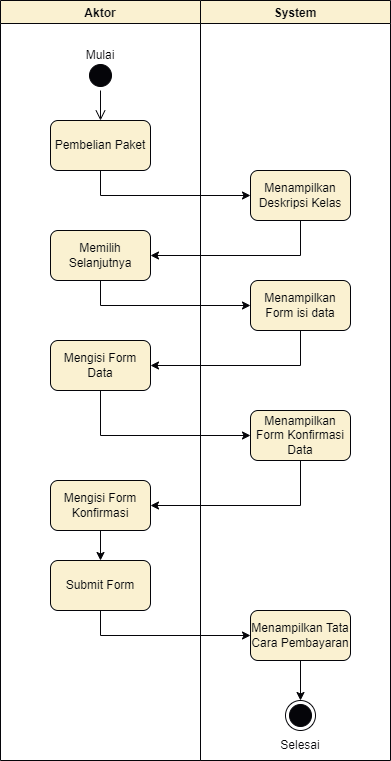

The diagram above was exported from draw.io. Its source (the exported page's mxGraphModel, read from the mxfile embedded in the PNG):
<mxGraphModel dx="1038" dy="585" grid="1" gridSize="10" guides="1" tooltips="1" connect="1" arrows="1" fold="1" page="1" pageScale="1" pageWidth="850" pageHeight="1100" math="0" shadow="0">
  <root>
    <mxCell id="0" />
    <mxCell id="1" parent="0" />
    <mxCell id="ENWHBHV1clYroojlvqqK-1" value="Aktor" style="swimlane;strokeColor=#000000;fillColor=#fff2cc;" parent="1" vertex="1">
      <mxGeometry x="140" y="70" width="200" height="760" as="geometry" />
    </mxCell>
    <mxCell id="ENWHBHV1clYroojlvqqK-2" value="Pembelian Paket" style="rounded=1;whiteSpace=wrap;html=1;strokeColor=#000000;fillColor=#fff2cc;" parent="ENWHBHV1clYroojlvqqK-1" vertex="1">
      <mxGeometry x="50" y="120" width="100" height="50" as="geometry" />
    </mxCell>
    <mxCell id="ENWHBHV1clYroojlvqqK-3" value="" style="ellipse;html=1;shape=startState;fillColor=#000000;strokeColor=#000000;" parent="ENWHBHV1clYroojlvqqK-1" vertex="1">
      <mxGeometry x="85" y="60" width="30" height="30" as="geometry" />
    </mxCell>
    <mxCell id="ENWHBHV1clYroojlvqqK-4" value="" style="edgeStyle=orthogonalEdgeStyle;html=1;verticalAlign=bottom;endArrow=open;endSize=8;strokeColor=#000000;rounded=0;" parent="ENWHBHV1clYroojlvqqK-1" source="ENWHBHV1clYroojlvqqK-3" edge="1">
      <mxGeometry relative="1" as="geometry">
        <mxPoint x="100" y="120" as="targetPoint" />
      </mxGeometry>
    </mxCell>
    <mxCell id="ENWHBHV1clYroojlvqqK-5" value="Mulai" style="text;html=1;strokeColor=none;fillColor=none;align=center;verticalAlign=middle;whiteSpace=wrap;rounded=0;" parent="ENWHBHV1clYroojlvqqK-1" vertex="1">
      <mxGeometry x="70" y="40" width="60" height="30" as="geometry" />
    </mxCell>
    <mxCell id="ENWHBHV1clYroojlvqqK-23" value="Memilih Selanjutnya" style="rounded=1;whiteSpace=wrap;html=1;strokeColor=#000000;fillColor=#fff2cc;" parent="ENWHBHV1clYroojlvqqK-1" vertex="1">
      <mxGeometry x="50" y="230" width="100" height="50" as="geometry" />
    </mxCell>
    <mxCell id="ENWHBHV1clYroojlvqqK-24" value="Mengisi Form Data" style="rounded=1;whiteSpace=wrap;html=1;strokeColor=#000000;fillColor=#fff2cc;" parent="ENWHBHV1clYroojlvqqK-1" vertex="1">
      <mxGeometry x="50" y="340" width="100" height="50" as="geometry" />
    </mxCell>
    <mxCell id="M1DQAnknvtgDveEQLn9Y-4" value="" style="edgeStyle=orthogonalEdgeStyle;rounded=0;orthogonalLoop=1;jettySize=auto;html=1;" edge="1" parent="ENWHBHV1clYroojlvqqK-1" source="ENWHBHV1clYroojlvqqK-38" target="M1DQAnknvtgDveEQLn9Y-1">
      <mxGeometry relative="1" as="geometry" />
    </mxCell>
    <mxCell id="ENWHBHV1clYroojlvqqK-38" value="Mengisi Form Konfirmasi" style="rounded=1;whiteSpace=wrap;html=1;strokeColor=#000000;fillColor=#fff2cc;" parent="ENWHBHV1clYroojlvqqK-1" vertex="1">
      <mxGeometry x="50" y="480" width="100" height="50" as="geometry" />
    </mxCell>
    <mxCell id="M1DQAnknvtgDveEQLn9Y-1" value="Submit Form" style="rounded=1;whiteSpace=wrap;html=1;strokeColor=#000000;fillColor=#fff2cc;" vertex="1" parent="ENWHBHV1clYroojlvqqK-1">
      <mxGeometry x="50" y="560" width="100" height="50" as="geometry" />
    </mxCell>
    <mxCell id="ENWHBHV1clYroojlvqqK-6" value="System" style="swimlane;strokeColor=#000000;fillColor=#fff2cc;" parent="1" vertex="1">
      <mxGeometry x="340" y="70" width="190" height="760" as="geometry" />
    </mxCell>
    <mxCell id="ENWHBHV1clYroojlvqqK-7" value="Menampilkan Deskripsi Kelas" style="rounded=1;whiteSpace=wrap;html=1;strokeColor=#000000;fillColor=#fff2cc;" parent="ENWHBHV1clYroojlvqqK-6" vertex="1">
      <mxGeometry x="50" y="170" width="100" height="50" as="geometry" />
    </mxCell>
    <mxCell id="ENWHBHV1clYroojlvqqK-31" value="Menampilkan Form isi data" style="rounded=1;whiteSpace=wrap;html=1;strokeColor=#000000;fillColor=#fff2cc;" parent="ENWHBHV1clYroojlvqqK-6" vertex="1">
      <mxGeometry x="50" y="280" width="100" height="50" as="geometry" />
    </mxCell>
    <mxCell id="ENWHBHV1clYroojlvqqK-36" value="Menampilkan Form Konfirmasi Data" style="rounded=1;whiteSpace=wrap;html=1;strokeColor=#000000;fillColor=#fff2cc;" parent="ENWHBHV1clYroojlvqqK-6" vertex="1">
      <mxGeometry x="50" y="410" width="100" height="50" as="geometry" />
    </mxCell>
    <mxCell id="ENWHBHV1clYroojlvqqK-10" value="Selesai" style="text;html=1;strokeColor=none;fillColor=none;align=center;verticalAlign=middle;whiteSpace=wrap;rounded=0;" parent="ENWHBHV1clYroojlvqqK-6" vertex="1">
      <mxGeometry x="70" y="730" width="60" height="30" as="geometry" />
    </mxCell>
    <mxCell id="ENWHBHV1clYroojlvqqK-8" value="" style="ellipse;html=1;shape=endState;fillColor=#000000;strokeColor=#000000;" parent="ENWHBHV1clYroojlvqqK-6" vertex="1">
      <mxGeometry x="85" y="700" width="30" height="30" as="geometry" />
    </mxCell>
    <mxCell id="M1DQAnknvtgDveEQLn9Y-8" value="" style="edgeStyle=orthogonalEdgeStyle;rounded=0;orthogonalLoop=1;jettySize=auto;html=1;" edge="1" parent="ENWHBHV1clYroojlvqqK-6" source="M1DQAnknvtgDveEQLn9Y-5" target="ENWHBHV1clYroojlvqqK-8">
      <mxGeometry relative="1" as="geometry" />
    </mxCell>
    <mxCell id="M1DQAnknvtgDveEQLn9Y-5" value="Menampilkan Tata Cara Pembayaran" style="rounded=1;whiteSpace=wrap;html=1;strokeColor=#000000;fillColor=#fff2cc;" vertex="1" parent="ENWHBHV1clYroojlvqqK-6">
      <mxGeometry x="50" y="610" width="100" height="50" as="geometry" />
    </mxCell>
    <mxCell id="ENWHBHV1clYroojlvqqK-11" value="" style="endArrow=classic;html=1;rounded=0;exitX=0.5;exitY=1;exitDx=0;exitDy=0;entryX=0;entryY=0.5;entryDx=0;entryDy=0;" parent="1" source="ENWHBHV1clYroojlvqqK-2" target="ENWHBHV1clYroojlvqqK-7" edge="1">
      <mxGeometry width="50" height="50" relative="1" as="geometry">
        <mxPoint x="330" y="290" as="sourcePoint" />
        <mxPoint x="380" y="240" as="targetPoint" />
        <Array as="points">
          <mxPoint x="240" y="265" />
        </Array>
      </mxGeometry>
    </mxCell>
    <mxCell id="ENWHBHV1clYroojlvqqK-13" value="" style="endArrow=classic;html=1;rounded=0;exitX=0.5;exitY=1;exitDx=0;exitDy=0;entryX=1;entryY=0.5;entryDx=0;entryDy=0;" parent="1" source="ENWHBHV1clYroojlvqqK-7" edge="1">
      <mxGeometry width="50" height="50" relative="1" as="geometry">
        <mxPoint x="250" y="250" as="sourcePoint" />
        <mxPoint x="290" y="325" as="targetPoint" />
        <Array as="points">
          <mxPoint x="440" y="325" />
        </Array>
      </mxGeometry>
    </mxCell>
    <mxCell id="ENWHBHV1clYroojlvqqK-32" value="" style="endArrow=classic;html=1;rounded=0;exitX=0.5;exitY=1;exitDx=0;exitDy=0;entryX=0;entryY=0.5;entryDx=0;entryDy=0;" parent="1" target="ENWHBHV1clYroojlvqqK-31" edge="1">
      <mxGeometry width="50" height="50" relative="1" as="geometry">
        <mxPoint x="240" y="350" as="sourcePoint" />
        <mxPoint x="300" y="255" as="targetPoint" />
        <Array as="points">
          <mxPoint x="240" y="375" />
        </Array>
      </mxGeometry>
    </mxCell>
    <mxCell id="ENWHBHV1clYroojlvqqK-33" value="" style="endArrow=classic;html=1;rounded=0;exitX=0.5;exitY=1;exitDx=0;exitDy=0;entryX=1;entryY=0.5;entryDx=0;entryDy=0;" parent="1" source="ENWHBHV1clYroojlvqqK-31" target="ENWHBHV1clYroojlvqqK-24" edge="1">
      <mxGeometry width="50" height="50" relative="1" as="geometry">
        <mxPoint x="250" y="440" as="sourcePoint" />
        <mxPoint x="400" y="465" as="targetPoint" />
        <Array as="points">
          <mxPoint x="440" y="435" />
        </Array>
      </mxGeometry>
    </mxCell>
    <mxCell id="ENWHBHV1clYroojlvqqK-37" value="" style="endArrow=classic;html=1;rounded=0;exitX=0.5;exitY=1;exitDx=0;exitDy=0;entryX=0;entryY=0.5;entryDx=0;entryDy=0;" parent="1" source="ENWHBHV1clYroojlvqqK-24" target="ENWHBHV1clYroojlvqqK-36" edge="1">
      <mxGeometry width="50" height="50" relative="1" as="geometry">
        <mxPoint x="240" y="630" as="sourcePoint" />
        <mxPoint x="300" y="545" as="targetPoint" />
        <Array as="points">
          <mxPoint x="240" y="505" />
        </Array>
      </mxGeometry>
    </mxCell>
    <mxCell id="ENWHBHV1clYroojlvqqK-40" value="" style="endArrow=classic;html=1;rounded=0;exitX=0.5;exitY=1;exitDx=0;exitDy=0;entryX=1;entryY=0.5;entryDx=0;entryDy=0;" parent="1" source="ENWHBHV1clYroojlvqqK-36" target="ENWHBHV1clYroojlvqqK-38" edge="1">
      <mxGeometry width="50" height="50" relative="1" as="geometry">
        <mxPoint x="250" y="580" as="sourcePoint" />
        <mxPoint x="400" y="605" as="targetPoint" />
        <Array as="points">
          <mxPoint x="440" y="575" />
        </Array>
      </mxGeometry>
    </mxCell>
    <mxCell id="M1DQAnknvtgDveEQLn9Y-7" style="edgeStyle=orthogonalEdgeStyle;rounded=0;orthogonalLoop=1;jettySize=auto;html=1;entryX=0;entryY=0.5;entryDx=0;entryDy=0;exitX=0.5;exitY=1;exitDx=0;exitDy=0;" edge="1" parent="1" source="M1DQAnknvtgDveEQLn9Y-1" target="M1DQAnknvtgDveEQLn9Y-5">
      <mxGeometry relative="1" as="geometry">
        <mxPoint x="240" y="690" as="sourcePoint" />
        <Array as="points">
          <mxPoint x="240" y="705" />
        </Array>
      </mxGeometry>
    </mxCell>
  </root>
</mxGraphModel>